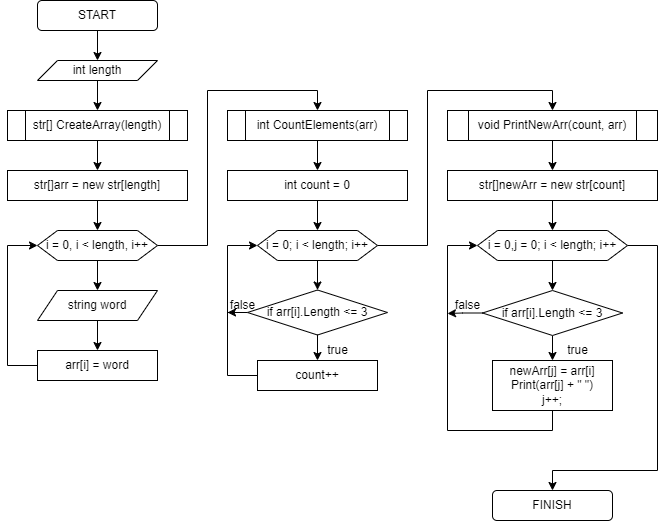

The diagram above was exported from draw.io. Its source (the exported page's mxGraphModel, read from the mxfile embedded in the PNG):
<mxGraphModel dx="1461" dy="579" grid="1" gridSize="10" guides="1" tooltips="1" connect="1" arrows="1" fold="1" page="1" pageScale="1" pageWidth="827" pageHeight="1169" math="0" shadow="0">
  <root>
    <mxCell id="0" />
    <mxCell id="1" parent="0" />
    <mxCell id="6s5R3qxaIKWpHioarEay-3" value="" style="edgeStyle=orthogonalEdgeStyle;rounded=0;orthogonalLoop=1;jettySize=auto;html=1;" edge="1" parent="1" source="6s5R3qxaIKWpHioarEay-1" target="6s5R3qxaIKWpHioarEay-2">
      <mxGeometry relative="1" as="geometry" />
    </mxCell>
    <mxCell id="6s5R3qxaIKWpHioarEay-1" value="START" style="rounded=1;whiteSpace=wrap;html=1;" vertex="1" parent="1">
      <mxGeometry x="50" y="20" width="120" height="30" as="geometry" />
    </mxCell>
    <mxCell id="6s5R3qxaIKWpHioarEay-9" value="" style="edgeStyle=orthogonalEdgeStyle;rounded=0;orthogonalLoop=1;jettySize=auto;html=1;" edge="1" parent="1" source="6s5R3qxaIKWpHioarEay-2" target="6s5R3qxaIKWpHioarEay-8">
      <mxGeometry relative="1" as="geometry" />
    </mxCell>
    <mxCell id="6s5R3qxaIKWpHioarEay-2" value="int length" style="shape=parallelogram;perimeter=parallelogramPerimeter;whiteSpace=wrap;html=1;fixedSize=1;" vertex="1" parent="1">
      <mxGeometry x="50" y="80" width="120" height="20" as="geometry" />
    </mxCell>
    <mxCell id="6s5R3qxaIKWpHioarEay-13" value="" style="edgeStyle=orthogonalEdgeStyle;rounded=0;orthogonalLoop=1;jettySize=auto;html=1;" edge="1" parent="1" source="6s5R3qxaIKWpHioarEay-7" target="6s5R3qxaIKWpHioarEay-12">
      <mxGeometry relative="1" as="geometry" />
    </mxCell>
    <mxCell id="6s5R3qxaIKWpHioarEay-47" style="edgeStyle=orthogonalEdgeStyle;rounded=0;orthogonalLoop=1;jettySize=auto;html=1;entryX=0.5;entryY=0;entryDx=0;entryDy=0;" edge="1" parent="1" source="6s5R3qxaIKWpHioarEay-7" target="6s5R3qxaIKWpHioarEay-17">
      <mxGeometry relative="1" as="geometry">
        <Array as="points">
          <mxPoint x="220" y="265" />
          <mxPoint x="220" y="110" />
          <mxPoint x="330" y="110" />
        </Array>
      </mxGeometry>
    </mxCell>
    <mxCell id="6s5R3qxaIKWpHioarEay-7" value="i = 0, i &amp;lt; length, i++" style="shape=hexagon;perimeter=hexagonPerimeter2;whiteSpace=wrap;html=1;fixedSize=1;" vertex="1" parent="1">
      <mxGeometry x="50" y="250" width="120" height="30" as="geometry" />
    </mxCell>
    <mxCell id="6s5R3qxaIKWpHioarEay-40" value="" style="edgeStyle=orthogonalEdgeStyle;rounded=0;orthogonalLoop=1;jettySize=auto;html=1;" edge="1" parent="1" source="6s5R3qxaIKWpHioarEay-8" target="6s5R3qxaIKWpHioarEay-39">
      <mxGeometry relative="1" as="geometry" />
    </mxCell>
    <mxCell id="6s5R3qxaIKWpHioarEay-8" value="str[] CreateArray(length)" style="shape=process;whiteSpace=wrap;html=1;backgroundOutline=1;" vertex="1" parent="1">
      <mxGeometry x="20" y="130" width="180" height="30" as="geometry" />
    </mxCell>
    <mxCell id="6s5R3qxaIKWpHioarEay-15" style="edgeStyle=orthogonalEdgeStyle;rounded=0;orthogonalLoop=1;jettySize=auto;html=1;entryX=0;entryY=0.5;entryDx=0;entryDy=0;" edge="1" parent="1" source="6s5R3qxaIKWpHioarEay-11" target="6s5R3qxaIKWpHioarEay-7">
      <mxGeometry relative="1" as="geometry">
        <Array as="points">
          <mxPoint x="20" y="385" />
          <mxPoint x="20" y="265" />
        </Array>
      </mxGeometry>
    </mxCell>
    <mxCell id="6s5R3qxaIKWpHioarEay-11" value="arr[i] = word" style="rounded=0;whiteSpace=wrap;html=1;" vertex="1" parent="1">
      <mxGeometry x="50" y="370" width="120" height="30" as="geometry" />
    </mxCell>
    <mxCell id="6s5R3qxaIKWpHioarEay-14" value="" style="edgeStyle=orthogonalEdgeStyle;rounded=0;orthogonalLoop=1;jettySize=auto;html=1;" edge="1" parent="1" source="6s5R3qxaIKWpHioarEay-12" target="6s5R3qxaIKWpHioarEay-11">
      <mxGeometry relative="1" as="geometry" />
    </mxCell>
    <mxCell id="6s5R3qxaIKWpHioarEay-12" value="string word" style="shape=parallelogram;perimeter=parallelogramPerimeter;whiteSpace=wrap;html=1;fixedSize=1;" vertex="1" parent="1">
      <mxGeometry x="50" y="310" width="120" height="30" as="geometry" />
    </mxCell>
    <mxCell id="6s5R3qxaIKWpHioarEay-45" style="edgeStyle=orthogonalEdgeStyle;rounded=0;orthogonalLoop=1;jettySize=auto;html=1;entryX=0.5;entryY=0;entryDx=0;entryDy=0;" edge="1" parent="1" source="6s5R3qxaIKWpHioarEay-17" target="6s5R3qxaIKWpHioarEay-44">
      <mxGeometry relative="1" as="geometry" />
    </mxCell>
    <mxCell id="6s5R3qxaIKWpHioarEay-17" value="int CountElements(arr)" style="shape=process;whiteSpace=wrap;html=1;backgroundOutline=1;" vertex="1" parent="1">
      <mxGeometry x="240" y="130" width="180" height="30" as="geometry" />
    </mxCell>
    <mxCell id="6s5R3qxaIKWpHioarEay-24" value="" style="edgeStyle=orthogonalEdgeStyle;rounded=0;orthogonalLoop=1;jettySize=auto;html=1;" edge="1" parent="1" source="6s5R3qxaIKWpHioarEay-20" target="6s5R3qxaIKWpHioarEay-22">
      <mxGeometry relative="1" as="geometry" />
    </mxCell>
    <mxCell id="6s5R3qxaIKWpHioarEay-49" style="edgeStyle=orthogonalEdgeStyle;rounded=0;orthogonalLoop=1;jettySize=auto;html=1;entryX=0.5;entryY=0;entryDx=0;entryDy=0;" edge="1" parent="1" source="6s5R3qxaIKWpHioarEay-20" target="6s5R3qxaIKWpHioarEay-35">
      <mxGeometry relative="1" as="geometry">
        <Array as="points">
          <mxPoint x="440" y="265" />
          <mxPoint x="440" y="110" />
          <mxPoint x="565" y="110" />
        </Array>
      </mxGeometry>
    </mxCell>
    <mxCell id="6s5R3qxaIKWpHioarEay-20" value="i = 0; i &amp;lt; length; i++" style="shape=hexagon;perimeter=hexagonPerimeter2;whiteSpace=wrap;html=1;fixedSize=1;" vertex="1" parent="1">
      <mxGeometry x="270" y="250" width="120" height="30" as="geometry" />
    </mxCell>
    <mxCell id="6s5R3qxaIKWpHioarEay-26" value="" style="edgeStyle=orthogonalEdgeStyle;rounded=0;orthogonalLoop=1;jettySize=auto;html=1;" edge="1" parent="1" source="6s5R3qxaIKWpHioarEay-22" target="6s5R3qxaIKWpHioarEay-25">
      <mxGeometry relative="1" as="geometry" />
    </mxCell>
    <mxCell id="6s5R3qxaIKWpHioarEay-37" style="edgeStyle=orthogonalEdgeStyle;rounded=0;orthogonalLoop=1;jettySize=auto;html=1;" edge="1" parent="1" source="6s5R3qxaIKWpHioarEay-22">
      <mxGeometry relative="1" as="geometry">
        <mxPoint x="240" y="332" as="targetPoint" />
      </mxGeometry>
    </mxCell>
    <mxCell id="6s5R3qxaIKWpHioarEay-22" value="if arr[i].Length &amp;lt;= 3" style="rhombus;whiteSpace=wrap;html=1;" vertex="1" parent="1">
      <mxGeometry x="260" y="309.5" width="140" height="45" as="geometry" />
    </mxCell>
    <mxCell id="6s5R3qxaIKWpHioarEay-27" style="edgeStyle=orthogonalEdgeStyle;rounded=0;orthogonalLoop=1;jettySize=auto;html=1;entryX=0;entryY=0.5;entryDx=0;entryDy=0;" edge="1" parent="1" source="6s5R3qxaIKWpHioarEay-25" target="6s5R3qxaIKWpHioarEay-20">
      <mxGeometry relative="1" as="geometry">
        <Array as="points">
          <mxPoint x="240" y="395" />
          <mxPoint x="240" y="265" />
        </Array>
      </mxGeometry>
    </mxCell>
    <mxCell id="6s5R3qxaIKWpHioarEay-25" value="count++" style="rounded=0;whiteSpace=wrap;html=1;" vertex="1" parent="1">
      <mxGeometry x="270" y="380" width="120" height="30" as="geometry" />
    </mxCell>
    <mxCell id="6s5R3qxaIKWpHioarEay-31" value="true" style="text;html=1;align=center;verticalAlign=middle;resizable=0;points=[];autosize=1;strokeColor=none;fillColor=none;" vertex="1" parent="1">
      <mxGeometry x="330" y="355" width="40" height="30" as="geometry" />
    </mxCell>
    <mxCell id="6s5R3qxaIKWpHioarEay-32" value="false" style="text;html=1;align=center;verticalAlign=middle;resizable=0;points=[];autosize=1;strokeColor=none;fillColor=none;" vertex="1" parent="1">
      <mxGeometry x="230" y="309.5" width="50" height="30" as="geometry" />
    </mxCell>
    <mxCell id="6s5R3qxaIKWpHioarEay-52" value="" style="edgeStyle=orthogonalEdgeStyle;rounded=0;orthogonalLoop=1;jettySize=auto;html=1;" edge="1" parent="1" source="6s5R3qxaIKWpHioarEay-35" target="6s5R3qxaIKWpHioarEay-51">
      <mxGeometry relative="1" as="geometry" />
    </mxCell>
    <mxCell id="6s5R3qxaIKWpHioarEay-35" value="void PrintNewArr(count, arr)" style="shape=process;whiteSpace=wrap;html=1;backgroundOutline=1;" vertex="1" parent="1">
      <mxGeometry x="460" y="130" width="210" height="30" as="geometry" />
    </mxCell>
    <mxCell id="6s5R3qxaIKWpHioarEay-43" style="edgeStyle=orthogonalEdgeStyle;rounded=0;orthogonalLoop=1;jettySize=auto;html=1;entryX=0.5;entryY=0;entryDx=0;entryDy=0;" edge="1" parent="1" source="6s5R3qxaIKWpHioarEay-39" target="6s5R3qxaIKWpHioarEay-7">
      <mxGeometry relative="1" as="geometry" />
    </mxCell>
    <mxCell id="6s5R3qxaIKWpHioarEay-39" value="str[]arr = new str[length]" style="rounded=0;whiteSpace=wrap;html=1;" vertex="1" parent="1">
      <mxGeometry x="20" y="190" width="180" height="30" as="geometry" />
    </mxCell>
    <mxCell id="6s5R3qxaIKWpHioarEay-46" style="edgeStyle=orthogonalEdgeStyle;rounded=0;orthogonalLoop=1;jettySize=auto;html=1;entryX=0.5;entryY=0;entryDx=0;entryDy=0;" edge="1" parent="1" source="6s5R3qxaIKWpHioarEay-44" target="6s5R3qxaIKWpHioarEay-20">
      <mxGeometry relative="1" as="geometry" />
    </mxCell>
    <mxCell id="6s5R3qxaIKWpHioarEay-44" value="int count = 0" style="rounded=0;whiteSpace=wrap;html=1;" vertex="1" parent="1">
      <mxGeometry x="240" y="190" width="180" height="30" as="geometry" />
    </mxCell>
    <mxCell id="6s5R3qxaIKWpHioarEay-54" value="" style="edgeStyle=orthogonalEdgeStyle;rounded=0;orthogonalLoop=1;jettySize=auto;html=1;" edge="1" parent="1" source="6s5R3qxaIKWpHioarEay-51" target="6s5R3qxaIKWpHioarEay-53">
      <mxGeometry relative="1" as="geometry" />
    </mxCell>
    <mxCell id="6s5R3qxaIKWpHioarEay-51" value="str[]newArr = new str[count]" style="rounded=0;whiteSpace=wrap;html=1;" vertex="1" parent="1">
      <mxGeometry x="460" y="190" width="210" height="30" as="geometry" />
    </mxCell>
    <mxCell id="6s5R3qxaIKWpHioarEay-56" value="" style="edgeStyle=orthogonalEdgeStyle;rounded=0;orthogonalLoop=1;jettySize=auto;html=1;" edge="1" parent="1" source="6s5R3qxaIKWpHioarEay-53" target="6s5R3qxaIKWpHioarEay-55">
      <mxGeometry relative="1" as="geometry" />
    </mxCell>
    <mxCell id="6s5R3qxaIKWpHioarEay-72" style="edgeStyle=orthogonalEdgeStyle;rounded=0;orthogonalLoop=1;jettySize=auto;html=1;entryX=0.5;entryY=0;entryDx=0;entryDy=0;" edge="1" parent="1" source="6s5R3qxaIKWpHioarEay-53" target="6s5R3qxaIKWpHioarEay-67">
      <mxGeometry relative="1" as="geometry">
        <Array as="points">
          <mxPoint x="670" y="265" />
          <mxPoint x="670" y="490" />
          <mxPoint x="565" y="490" />
        </Array>
      </mxGeometry>
    </mxCell>
    <mxCell id="6s5R3qxaIKWpHioarEay-53" value="i = 0,j = 0; i &amp;lt; length; i++" style="shape=hexagon;perimeter=hexagonPerimeter2;whiteSpace=wrap;html=1;fixedSize=1;" vertex="1" parent="1">
      <mxGeometry x="490" y="250" width="150" height="30" as="geometry" />
    </mxCell>
    <mxCell id="6s5R3qxaIKWpHioarEay-58" value="" style="edgeStyle=orthogonalEdgeStyle;rounded=0;orthogonalLoop=1;jettySize=auto;html=1;" edge="1" parent="1" source="6s5R3qxaIKWpHioarEay-55" target="6s5R3qxaIKWpHioarEay-57">
      <mxGeometry relative="1" as="geometry" />
    </mxCell>
    <mxCell id="6s5R3qxaIKWpHioarEay-60" style="edgeStyle=orthogonalEdgeStyle;rounded=0;orthogonalLoop=1;jettySize=auto;html=1;" edge="1" parent="1" source="6s5R3qxaIKWpHioarEay-55">
      <mxGeometry relative="1" as="geometry">
        <mxPoint x="460" y="333" as="targetPoint" />
      </mxGeometry>
    </mxCell>
    <mxCell id="6s5R3qxaIKWpHioarEay-55" value="if arr[i].Length &amp;lt;= 3" style="rhombus;whiteSpace=wrap;html=1;" vertex="1" parent="1">
      <mxGeometry x="495" y="310" width="140" height="45" as="geometry" />
    </mxCell>
    <mxCell id="6s5R3qxaIKWpHioarEay-73" style="edgeStyle=orthogonalEdgeStyle;rounded=0;orthogonalLoop=1;jettySize=auto;html=1;entryX=0;entryY=0.5;entryDx=0;entryDy=0;" edge="1" parent="1" source="6s5R3qxaIKWpHioarEay-57" target="6s5R3qxaIKWpHioarEay-53">
      <mxGeometry relative="1" as="geometry">
        <Array as="points">
          <mxPoint x="565" y="450" />
          <mxPoint x="460" y="450" />
          <mxPoint x="460" y="265" />
        </Array>
      </mxGeometry>
    </mxCell>
    <mxCell id="6s5R3qxaIKWpHioarEay-57" value="newArr[j] = arr[i]&lt;br&gt;Print(arr[j] + &quot; &quot;)&lt;br&gt;j++;" style="rounded=0;whiteSpace=wrap;html=1;" vertex="1" parent="1">
      <mxGeometry x="505" y="380" width="120" height="50" as="geometry" />
    </mxCell>
    <mxCell id="6s5R3qxaIKWpHioarEay-67" value="FINISH" style="rounded=1;whiteSpace=wrap;html=1;" vertex="1" parent="1">
      <mxGeometry x="505" y="510" width="120" height="30" as="geometry" />
    </mxCell>
    <mxCell id="6s5R3qxaIKWpHioarEay-70" value="true" style="text;html=1;align=center;verticalAlign=middle;resizable=0;points=[];autosize=1;strokeColor=none;fillColor=none;" vertex="1" parent="1">
      <mxGeometry x="570" y="355" width="40" height="30" as="geometry" />
    </mxCell>
    <mxCell id="6s5R3qxaIKWpHioarEay-71" value="false" style="text;html=1;align=center;verticalAlign=middle;resizable=0;points=[];autosize=1;strokeColor=none;fillColor=none;" vertex="1" parent="1">
      <mxGeometry x="455" y="309.5" width="50" height="30" as="geometry" />
    </mxCell>
  </root>
</mxGraphModel>